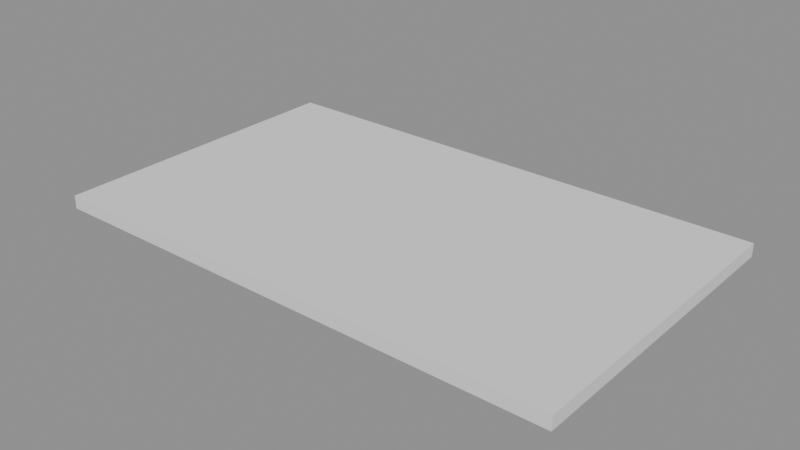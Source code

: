 # Source: CPM_CUTOUT.blend  (saved by Blender 5.0.118; exported with 4.5.12 LTS)
import bpy
from mathutils import Matrix  # noqa: F401  (used for matrix-valued properties, if any)

bpy.ops.wm.read_factory_settings(use_empty=True)
scene = bpy.context.scene
scene.name = 'Scene'

# ---- collections
col_collection = bpy.data.collections.new('Collection'); scene.collection.children.link(col_collection)

# ---- node groups
ng_geonodemvcutpart = bpy.data.node_groups.new('GeoNodeMVCutPart', 'GeometryNodeTree')
_s = ng_geonodemvcutpart.interface.new_socket(name='Geometry', in_out='OUTPUT', socket_type='NodeSocketGeometry')
_s = ng_geonodemvcutpart.interface.new_socket(name='Geometry', in_out='INPUT', socket_type='NodeSocketGeometry')
_s = ng_geonodemvcutpart.interface.new_socket(name='Length', in_out='INPUT', socket_type='NodeSocketFloat')
_s.subtype = 'DISTANCE'
_s = ng_geonodemvcutpart.interface.new_socket(name='Width', in_out='INPUT', socket_type='NodeSocketFloat')
_s.subtype = 'DISTANCE'
_s = ng_geonodemvcutpart.interface.new_socket(name='Thickness', in_out='INPUT', socket_type='NodeSocketFloat')
_s.subtype = 'DISTANCE'
_s = ng_geonodemvcutpart.interface.new_socket(name='Mirror X', in_out='INPUT', socket_type='NodeSocketBool')
_s = ng_geonodemvcutpart.interface.new_socket(name='Mirror Y', in_out='INPUT', socket_type='NodeSocketBool')
_s = ng_geonodemvcutpart.interface.new_socket(name='Mirror Z', in_out='INPUT', socket_type='NodeSocketBool')
_s = ng_geonodemvcutpart.interface.new_socket(name='Top Surface', in_out='INPUT', socket_type='NodeSocketMaterial')
_s = ng_geonodemvcutpart.interface.new_socket(name='Bottom Surface', in_out='INPUT', socket_type='NodeSocketMaterial')
_s = ng_geonodemvcutpart.interface.new_socket(name='Edge W1', in_out='INPUT', socket_type='NodeSocketMaterial')
_s = ng_geonodemvcutpart.interface.new_socket(name='Edge W2', in_out='INPUT', socket_type='NodeSocketMaterial')
_s = ng_geonodemvcutpart.interface.new_socket(name='Edge L1', in_out='INPUT', socket_type='NodeSocketMaterial')
_s = ng_geonodemvcutpart.interface.new_socket(name='Edge L2', in_out='INPUT', socket_type='NodeSocketMaterial')
ng_geonodemvcutpart.is_modifier = True
_N = ng_geonodemvcutpart.nodes; _L = ng_geonodemvcutpart.links
n0 = _N.new('NodeGroupOutput'); n0.name = 'Group Output'; n0.location = (1993, -12)
n1 = _N.new('GeometryNodeTransform'); n1.name = 'Transform Geometry.001'; n1.location = (1784, -11)
n2 = _N.new('GeometryNodeSetMaterial'); n2.name = 'Set Material'; n2.location = (609, 485)
n3 = _N.new('GeometryNodeSetMaterial'); n3.name = 'Set Material.001'; n3.location = (783, 401)
n4 = _N.new('GeometryNodeSetMaterial'); n4.name = 'Set Material.002'; n4.location = (960, 318)
n5 = _N.new('GeometryNodeSetMaterial'); n5.name = 'Set Material.003'; n5.location = (1155, 223)
n6 = _N.new('GeometryNodeSetMaterial'); n6.name = 'Set Material.004'; n6.location = (1344, 142)
n7 = _N.new('GeometryNodeSetMaterial'); n7.name = 'Set Material.005'; n7.location = (1531, 56)
n8 = _N.new('NodeGroupInput'); n8.name = 'Group Input.001'; n8.location = (-446, 453)
n9 = _N.new('GeometryNodeInputNormal'); n9.name = 'Normal'; n9.location = (-528, 600)
n9.legacy_corner_normals = True
n10 = _N.new('ShaderNodeSeparateXYZ'); n10.name = 'Separate XYZ'; n10.location = (-304, 641)
n11 = _N.new('FunctionNodeCompare'); n11.name = 'Compare.001'; n11.location = (39, 525)
n11.label = 'TOP FACE'
n11.hide = True
n11.operation = 'EQUAL'
n11.inputs[1].default_value = 1.0
n11.inputs[6].default_value = (0.0, 0.0, 0.0, 0.0)
n11.inputs[7].default_value = (0.0, 0.0, 0.0, 0.0)
n12 = _N.new('FunctionNodeCompare'); n12.name = 'Compare.002'; n12.location = (39, 477)
n12.label = 'BOTTOM FACE'
n12.hide = True
n12.operation = 'EQUAL'
n12.inputs[1].default_value = -1.0
n12.inputs[6].default_value = (0.0, 0.0, 0.0, 0.0)
n12.inputs[7].default_value = (0.0, 0.0, 0.0, 0.0)
n13 = _N.new('FunctionNodeCompare'); n13.name = 'Compare.003'; n13.location = (39, 709)
n13.label = 'W1'
n13.hide = True
n13.operation = 'EQUAL'
n13.inputs[1].default_value = -1.0
n13.inputs[6].default_value = (0.0, 0.0, 0.0, 0.0)
n13.inputs[7].default_value = (0.0, 0.0, 0.0, 0.0)
n14 = _N.new('FunctionNodeCompare'); n14.name = 'Compare.004'; n14.location = (39, 661)
n14.label = 'W2'
n14.hide = True
n14.operation = 'EQUAL'
n14.inputs[1].default_value = 1.0
n14.inputs[6].default_value = (0.0, 0.0, 0.0, 0.0)
n14.inputs[7].default_value = (0.0, 0.0, 0.0, 0.0)
n15 = _N.new('FunctionNodeCompare'); n15.name = 'Compare.005'; n15.location = (39, 613)
n15.label = 'L1'
n15.hide = True
n15.operation = 'EQUAL'
n15.inputs[1].default_value = -1.0
n15.inputs[6].default_value = (0.0, 0.0, 0.0, 0.0)
n15.inputs[7].default_value = (0.0, 0.0, 0.0, 0.0)
n16 = _N.new('ShaderNodeMath'); n16.name = 'Math'; n16.location = (-258, -282)
n16.hide = True
n16.operation = 'DIVIDE'
n16.inputs[1].default_value = 2.0
n17 = _N.new('ShaderNodeMath'); n17.name = 'Math.001'; n17.location = (-260, -328)
n17.hide = True
n17.operation = 'DIVIDE'
n17.inputs[1].default_value = 2.0
n18 = _N.new('ShaderNodeMath'); n18.name = 'Math.002'; n18.location = (-261, -377)
n18.hide = True
n18.operation = 'DIVIDE'
n18.inputs[1].default_value = 2.0
n19 = _N.new('ShaderNodeCombineXYZ'); n19.name = 'Combine XYZ'; n19.location = (-319, -72)
n20 = _N.new('ShaderNodeCombineXYZ'); n20.name = 'Combine XYZ.001'; n20.location = (7, -282)
n21 = _N.new('NodeGroupInput'); n21.name = 'Group Input'; n21.location = (-654, -70)
n22 = _N.new('GeometryNodeStoreNamedAttribute'); n22.name = 'Store Named Attribute'; n22.location = (105, 25)
n22.data_type = 'FLOAT_VECTOR'
n22.domain = 'CORNER'
n22.inputs[2].default_value = 'uv_map'
n23 = _N.new('GeometryNodeMeshCube'); n23.name = 'Cube'; n23.location = (-105, -80)
n24 = _N.new('GeometryNodeTransform'); n24.name = 'Transform Geometry'; n24.location = (335, -45)
n25 = _N.new('FunctionNodeCompare'); n25.name = 'Compare.006'; n25.location = (39, 566)
n25.label = 'L2'
n25.hide = True
n25.operation = 'EQUAL'
n25.inputs[1].default_value = 1.0
n25.inputs[6].default_value = (0.0, 0.0, 0.0, 0.0)
n25.inputs[7].default_value = (0.0, 0.0, 0.0, 0.0)
n26 = _N.new('ShaderNodeCombineXYZ'); n26.name = 'Combine XYZ.003'; n26.location = (220, -496)
n27 = _N.new('GeometryNodeSwitch'); n27.name = 'Switch.001'; n27.location = (-20, -500)
n27.hide = True
n27.input_type = 'FLOAT'
n27.inputs[1].default_value = 0.0
n28 = _N.new('GeometryNodeSwitch'); n28.name = 'Switch.002'; n28.location = (-25, -566)
n28.hide = True
n28.input_type = 'FLOAT'
n28.inputs[1].default_value = 0.0
n29 = _N.new('GeometryNodeSwitch'); n29.name = 'Switch.003'; n29.location = (-25, -626)
n29.hide = True
n29.input_type = 'FLOAT'
n29.inputs[1].default_value = 0.0
n30 = _N.new('ShaderNodeMath'); n30.name = 'Math.005'; n30.location = (-308, -536)
n30.hide = True
n30.operation = 'MULTIPLY'
n30.inputs[1].default_value = -1.0
n31 = _N.new('ShaderNodeMath'); n31.name = 'Math.006'; n31.location = (-311, -597)
n31.hide = True
n31.operation = 'MULTIPLY'
n31.inputs[1].default_value = -1.0
n32 = _N.new('ShaderNodeMath'); n32.name = 'Math.007'; n32.location = (-311, -655)
n32.hide = True
n32.operation = 'MULTIPLY'
n32.inputs[1].default_value = -1.0
_L.new(n21.outputs[1], n19.inputs[0])
_L.new(n21.outputs[2], n19.inputs[1])
_L.new(n21.outputs[3], n19.inputs[2])
_L.new(n19.outputs[0], n23.inputs[0])
_L.new(n22.outputs[0], n24.inputs[0])
_L.new(n21.outputs[1], n16.inputs[0])
_L.new(n16.outputs[0], n20.inputs[0])
_L.new(n20.outputs[0], n24.inputs[1])
_L.new(n21.outputs[2], n17.inputs[0])
_L.new(n17.outputs[0], n20.inputs[1])
_L.new(n21.outputs[3], n18.inputs[0])
_L.new(n18.outputs[0], n20.inputs[2])
_L.new(n9.outputs[0], n10.inputs[0])
_L.new(n8.outputs[7], n2.inputs[2])
_L.new(n23.outputs[0], n22.inputs[0])
_L.new(n23.outputs[1], n22.inputs[3])
_L.new(n24.outputs[0], n2.inputs[0])
_L.new(n11.outputs[0], n2.inputs[1])
_L.new(n10.outputs[2], n11.inputs[0])
_L.new(n10.outputs[2], n12.inputs[0])
_L.new(n2.outputs[0], n3.inputs[0])
_L.new(n12.outputs[0], n3.inputs[1])
_L.new(n8.outputs[8], n3.inputs[2])
_L.new(n8.outputs[9], n4.inputs[2])
_L.new(n3.outputs[0], n4.inputs[0])
_L.new(n7.outputs[0], n1.inputs[0])
_L.new(n13.outputs[0], n4.inputs[1])
_L.new(n10.outputs[0], n13.inputs[0])
_L.new(n10.outputs[0], n14.inputs[0])
_L.new(n4.outputs[0], n5.inputs[0])
_L.new(n8.outputs[10], n5.inputs[2])
_L.new(n14.outputs[0], n5.inputs[1])
_L.new(n5.outputs[0], n6.inputs[0])
_L.new(n10.outputs[1], n15.inputs[0])
_L.new(n10.outputs[1], n25.inputs[0])
_L.new(n15.outputs[0], n6.inputs[1])
_L.new(n6.outputs[0], n7.inputs[0])
_L.new(n25.outputs[0], n7.inputs[1])
_L.new(n8.outputs[11], n7.inputs[2])
_L.new(n8.outputs[12], n6.inputs[2])
_L.new(n26.outputs[0], n1.inputs[1])
_L.new(n27.outputs[0], n26.inputs[0])
_L.new(n28.outputs[0], n26.inputs[1])
_L.new(n29.outputs[0], n26.inputs[2])
_L.new(n30.outputs[0], n27.inputs[2])
_L.new(n31.outputs[0], n28.inputs[2])
_L.new(n32.outputs[0], n29.inputs[2])
_L.new(n1.outputs[0], n0.inputs[0])
_L.new(n21.outputs[1], n30.inputs[0])
_L.new(n21.outputs[2], n31.inputs[0])
_L.new(n21.outputs[3], n32.inputs[0])
_L.new(n21.outputs[4], n27.inputs[0])
_L.new(n21.outputs[5], n28.inputs[0])
_L.new(n21.outputs[6], n29.inputs[0])
n0.is_active_output = True
ng_cpm_cutout = bpy.data.node_groups.new('CPM_CUTOUT', 'GeometryNodeTree')
_s = ng_cpm_cutout.interface.new_socket(name='Geometry', in_out='OUTPUT', socket_type='NodeSocketGeometry')
_s = ng_cpm_cutout.interface.new_socket(name='Geometry', in_out='INPUT', socket_type='NodeSocketGeometry')
_s = ng_cpm_cutout.interface.new_socket(name='Face Name', in_out='INPUT', socket_type='NodeSocketInt')
_s.min_value = 1
_s.max_value = 6
_s = ng_cpm_cutout.interface.new_socket(name='X', in_out='INPUT', socket_type='NodeSocketFloat')
_s.subtype = 'DISTANCE'
_s = ng_cpm_cutout.interface.new_socket(name='Y', in_out='INPUT', socket_type='NodeSocketFloat')
_s.subtype = 'DISTANCE'
_s = ng_cpm_cutout.interface.new_socket(name='Route Depth', in_out='INPUT', socket_type='NodeSocketFloat')
_s.subtype = 'DISTANCE'
_s = ng_cpm_cutout.interface.new_socket(name='End X', in_out='INPUT', socket_type='NodeSocketFloat')
_s.subtype = 'DISTANCE'
_s = ng_cpm_cutout.interface.new_socket(name='End Y', in_out='INPUT', socket_type='NodeSocketFloat')
_s.subtype = 'DISTANCE'
_s = ng_cpm_cutout.interface.new_socket(name='Flip Z', in_out='INPUT', socket_type='NodeSocketBool')
_s = ng_cpm_cutout.interface.new_socket(name='Material', in_out='INPUT', socket_type='NodeSocketMaterial')
ng_cpm_cutout.is_modifier = True
_N = ng_cpm_cutout.nodes; _L = ng_cpm_cutout.links
n0 = _N.new('NodeGroupInput'); n0.name = 'Group Input'; n0.location = (-702, 0)
n1 = _N.new('NodeGroupOutput'); n1.name = 'Group Output'; n1.location = (1359, 62)
n2 = _N.new('GeometryNodeMeshCube'); n2.name = 'Cube'; n2.location = (17, -134)
n3 = _N.new('GeometryNodeJoinGeometry'); n3.name = 'Join Geometry'; n3.location = (1190, 57)
n4 = _N.new('ShaderNodeMath'); n4.name = 'Math'; n4.location = (-406, -166)
n4.label = 'HOLE LENGTH'
n4.hide = True
n4.operation = 'SUBTRACT'
n5 = _N.new('ShaderNodeCombineXYZ'); n5.name = 'Combine XYZ'; n5.location = (-156, -177)
n6 = _N.new('ShaderNodeMath'); n6.name = 'Math.001'; n6.location = (-406, -214)
n6.label = 'HOLE WIDTH'
n6.hide = True
n6.operation = 'SUBTRACT'
n7 = _N.new('ShaderNodeMath'); n7.name = 'Math.002'; n7.location = (-406, -260)
n7.hide = True
n7.operation = 'MULTIPLY'
n7.inputs[1].default_value = 2.0
n8 = _N.new('GeometryNodeTransform'); n8.name = 'Transform Geometry'; n8.location = (319, -102)
n9 = _N.new('ShaderNodeMath'); n9.name = 'Math.003'; n9.location = (-403, -302)
n9.label = 'HOLE LENGTH/2'
n9.hide = True
n9.operation = 'DIVIDE'
n9.inputs[1].default_value = 2.0
n10 = _N.new('ShaderNodeCombineXYZ'); n10.name = 'Combine XYZ.001'; n10.location = (147, -330)
n11 = _N.new('ShaderNodeMath'); n11.name = 'Math.004'; n11.location = (-406, -345)
n11.label = 'HOLE X LOC'
n11.hide = True
n12 = _N.new('ShaderNodeMath'); n12.name = 'Math.005'; n12.location = (-403, -425)
n12.label = 'HOLE Y LOC'
n12.hide = True
n13 = _N.new('ShaderNodeMath'); n13.name = 'Math.006'; n13.location = (-401, -385)
n13.label = 'HOLE WIDTH/2'
n13.hide = True
n13.operation = 'DIVIDE'
n13.inputs[1].default_value = 2.0
n14 = _N.new('GeometryNodeMeshBoolean'); n14.name = 'Mesh Boolean'; n14.location = (984, 36)
n14.solver = 'EXACT'
n15 = _N.new('GeometryNodeBoundBox'); n15.name = 'Bounding Box'; n15.location = (-698, -313)
n16 = _N.new('ShaderNodeVectorMath'); n16.name = 'Vector Math'; n16.location = (-700, -446)
n16.hide = True
n16.operation = 'SUBTRACT'
n17 = _N.new('ShaderNodeSeparateXYZ'); n17.name = 'Separate XYZ'; n17.location = (-282, -641)
n17.label = 'PART SIZE'
n18 = _N.new('ShaderNodeSeparateXYZ'); n18.name = 'Separate XYZ.001'; n18.location = (-520, -729)
n19 = _N.new('FunctionNodeCompare'); n19.name = 'Compare'; n19.location = (-131, -853)
n19.label = 'MIRROR X'
n19.hide = True
n19.operation = 'LESS_EQUAL'
n20 = _N.new('FunctionNodeCompare'); n20.name = 'Compare.001'; n20.location = (-132, -889)
n20.label = 'MIRROR Y'
n20.hide = True
n20.operation = 'LESS_EQUAL'
n21 = _N.new('FunctionNodeCompare'); n21.name = 'Compare.002'; n21.location = (-133, -926)
n21.label = 'MIRROR Z'
n21.hide = True
n21.operation = 'LESS_EQUAL'
n22 = _N.new('GeometryNodeSetPosition'); n22.name = 'Set Position'; n22.location = (759, -100)
n23 = _N.new('ShaderNodeCombineXYZ'); n23.name = 'Combine XYZ.002'; n23.location = (515, -337)
n24 = _N.new('GeometryNodeSwitch'); n24.name = 'Switch'; n24.location = (299, -503)
n24.hide = True
n24.input_type = 'FLOAT'
n24.inputs[1].default_value = 0.0
n25 = _N.new('GeometryNodeSwitch'); n25.name = 'Switch.001'; n25.location = (303, -541)
n25.hide = True
n25.input_type = 'FLOAT'
n25.inputs[1].default_value = 0.0
n26 = _N.new('GeometryNodeSwitch'); n26.name = 'Switch.002'; n26.location = (302, -580)
n26.hide = True
n26.input_type = 'FLOAT'
n26.inputs[1].default_value = 0.0
n27 = _N.new('GeometryNodeSwitch'); n27.name = 'Switch.003'; n27.location = (-107, -466)
n27.input_type = 'FLOAT'
n27.inputs[1].default_value = 0.0
n28 = _N.new('ShaderNodeMath'); n28.name = 'Math.007'; n28.location = (-279, -585)
n28.hide = True
n28.operation = 'ABSOLUTE'
n29 = _N.new('GeometryNodeSetMaterial'); n29.name = 'Set Material'; n29.location = (539, -108)
_L.new(n3.outputs[0], n1.inputs[0])
_L.new(n5.outputs[0], n2.inputs[0])
_L.new(n0.outputs[5], n4.inputs[0])
_L.new(n0.outputs[2], n4.inputs[1])
_L.new(n4.outputs[0], n5.inputs[0])
_L.new(n0.outputs[3], n6.inputs[1])
_L.new(n0.outputs[6], n6.inputs[0])
_L.new(n6.outputs[0], n5.inputs[1])
_L.new(n0.outputs[4], n7.inputs[0])
_L.new(n7.outputs[0], n5.inputs[2])
_L.new(n2.outputs[0], n8.inputs[0])
_L.new(n10.outputs[0], n8.inputs[1])
_L.new(n4.outputs[0], n9.inputs[0])
_L.new(n9.outputs[0], n11.inputs[0])
_L.new(n0.outputs[2], n11.inputs[1])
_L.new(n11.outputs[0], n10.inputs[0])
_L.new(n6.outputs[0], n13.inputs[0])
_L.new(n0.outputs[3], n12.inputs[1])
_L.new(n12.outputs[0], n10.inputs[1])
_L.new(n13.outputs[0], n12.inputs[0])
_L.new(n22.outputs[0], n14.inputs[1])
_L.new(n0.outputs[0], n14.inputs[0])
_L.new(n14.outputs[0], n3.inputs[0])
_L.new(n0.outputs[0], n15.inputs[0])
_L.new(n15.outputs[2], n16.inputs[1])
_L.new(n15.outputs[1], n16.inputs[0])
_L.new(n16.outputs[0], n17.inputs[0])
_L.new(n15.outputs[2], n18.inputs[0])
_L.new(n18.outputs[0], n19.inputs[0])
_L.new(n18.outputs[1], n20.inputs[0])
_L.new(n18.outputs[2], n21.inputs[0])
_L.new(n29.outputs[0], n22.inputs[0])
_L.new(n23.outputs[0], n22.inputs[3])
_L.new(n19.outputs[0], n24.inputs[0])
_L.new(n24.outputs[0], n23.inputs[0])
_L.new(n20.outputs[0], n25.inputs[0])
_L.new(n25.outputs[0], n23.inputs[1])
_L.new(n21.outputs[0], n26.inputs[0])
_L.new(n26.outputs[0], n23.inputs[2])
_L.new(n17.outputs[0], n24.inputs[2])
_L.new(n17.outputs[1], n25.inputs[2])
_L.new(n17.outputs[2], n26.inputs[2])
_L.new(n0.outputs[7], n27.inputs[0])
_L.new(n27.outputs[0], n10.inputs[2])
_L.new(n17.outputs[2], n28.inputs[0])
_L.new(n28.outputs[0], n27.inputs[2])
_L.new(n8.outputs[0], n29.inputs[0])
_L.new(n0.outputs[8], n29.inputs[2])
n1.is_active_output = True

# ---- meshes
me_cube_001 = bpy.data.meshes.new('Cube.001')
me_cube_001.from_pydata([], [], [])
_uv = me_cube_001.uv_layers.new(name='UVMap')
_uv.uv.foreach_set('vector', [])
me_cube_001.update()

# ---- objects
ob_misc_part = bpy.data.objects.new('Misc Part', me_cube_001)

# ---- transforms, parenting, visibility, modifiers, constraints
ob_misc_part.location = (0.0, 0.0, 0.0)
ob_misc_part.display.show_shadows = False
_m = ob_misc_part.modifiers.new('GeometryNodes', 'NODES')
_m.node_group = ng_geonodemvcutpart
_gi = [s.identifier for s in ng_geonodemvcutpart.interface.items_tree if s.item_type == 'SOCKET' and s.in_out == 'INPUT']
_m[_gi[1]] = 0.762  # Length
_m[_gi[2]] = 0.4572  # Width
_m[_gi[3]] = 0.01905  # Thickness
_m[_gi[7]] = None  # Top Surface
_m[_gi[8]] = None  # Bottom Surface
_m[_gi[9]] = None  # Edge W1
_m[_gi[10]] = None  # Edge W2
_m[_gi[11]] = None  # Edge L1
_m[_gi[12]] = None  # Edge L2
_m = ob_misc_part.modifiers.new('Token Name', 'NODES')
_m.node_group = ng_cpm_cutout
_gi = [s.identifier for s in ng_cpm_cutout.interface.items_tree if s.item_type == 'SOCKET' and s.in_out == 'INPUT']
_m[_gi[2]] = 0.0254  # X
_m[_gi[3]] = 0.0254  # Y
_m[_gi[4]] = 0.00635  # Route Depth
_m[_gi[5]] = 0.127  # End X
_m[_gi[6]] = 0.127  # End Y
_m[_gi[7]] = True  # Flip Z
_m[_gi[8]] = None  # Material
_m.show_render = False

# ---- collection membership
col_collection.objects.link(ob_misc_part)

# ---- scene / render settings (as saved in the file)
scene.frame_start = 1; scene.frame_end = 250; scene.frame_set(1)
scene.render.engine = 'BLENDER_EEVEE_NEXT'
scene.render.bake_bias = 0.0
scene.render.bake_samples = 0
scene.cycles.sampling_pattern = 'TABULATED_SOBOL'
scene.eevee.taa_samples = 250
scene.eevee.use_gtao = True
scene.eevee.ray_tracing_options.trace_max_roughness = 0.0
scene.eevee.use_raytracing = True
bpy.context.view_layer.update()

# ---- added for rendering (the .blend has no active camera and no usable light): camera, sun + grey world if the file has none
cam_auto = bpy.data.cameras.new('AutoCamera')
cam_auto.lens = 50.0
cam_auto.sensor_width = 36.0
cam_auto.clip_end = 1000.0
ob_auto_camera = bpy.data.objects.new('AutoCamera', cam_auto)
scene.collection.objects.link(ob_auto_camera)
ob_auto_camera.location = (1.20338, -0.758253, 0.667427)
ob_auto_camera.rotation_euler = (1.09748, -7.21219e-08, 0.694738)
scene.camera = ob_auto_camera
light_auto_sun = bpy.data.lights.new('AutoSun', 'SUN')
light_auto_sun.energy = 3.0
light_auto_sun.angle = 0.0523599
ob_auto_sun = bpy.data.objects.new('AutoSun', light_auto_sun)
scene.collection.objects.link(ob_auto_sun)
ob_auto_sun.rotation_euler = (0.872665, 0.174533, 0.523599)
if scene.world is None:
    world_auto = bpy.data.worlds.new('AutoWorld')
    world_auto.color = (0.3, 0.3, 0.3)
    scene.world = world_auto
bpy.context.view_layer.update()
